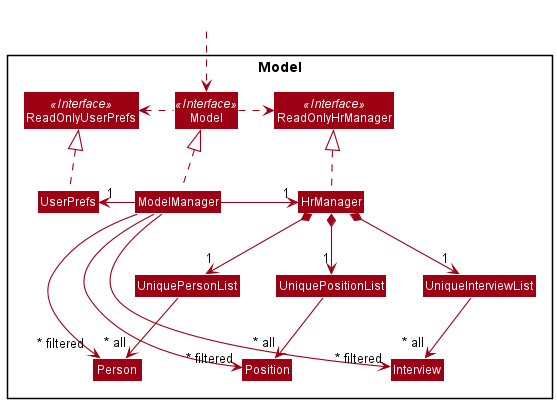

The diagram above was rendered by PlantUML. Its source (embedded in the PNG):
@startuml
!include style.puml
skinparam arrowThickness 1.1
skinparam arrowColor MODEL_COLOR
skinparam classBackgroundColor MODEL_COLOR

Package Model <<Rectangle>>{
Interface ReadOnlyHrManager <<Interface>>
Interface ReadOnlyUserPrefs <<Interface>>
Interface Model <<Interface>>
Class HrManager
Class ReadOnlyHrManager
Class Model
Class ModelManager
Class UserPrefs
Class ReadOnlyUserPrefs


Class UniquePersonList
Class UniquePositionList
Class UniqueInterviewList
Class Person
Class Position
Class Interview

}

Class HiddenOutside #FFFFFF
HiddenOutside ..> Model

HrManager .up.|> ReadOnlyHrManager

ModelManager .up.|> Model
Model .left.> ReadOnlyUserPrefs
Model .right.> ReadOnlyHrManager
ModelManager -left-> "1" HrManager
ModelManager -right-> "1" UserPrefs
UserPrefs .up.|> ReadOnlyUserPrefs

HrManager *--> "1" UniquePositionList
HrManager *--> "1" UniqueInterviewList
HrManager *--> "1" UniquePersonList
UniquePersonList --> "~* all" Person
UniquePositionList --> "~* all" Position
UniqueInterviewList --> "~* all" Interview

ModelManager -->"~* filtered" Position
ModelManager -->"~* filtered" Person
ModelManager -->"~* filtered" Interview
@enduml